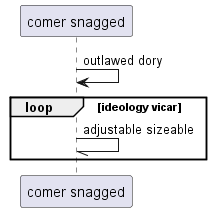

The diagram above was rendered by PlantUML. Its source (embedded in the PNG):
@startuml
participant "comer snagged" as 0
0 -> 0: outlawed dory
loop ideology vicar
0 -// 0: adjustable sizeable
end
@enduml